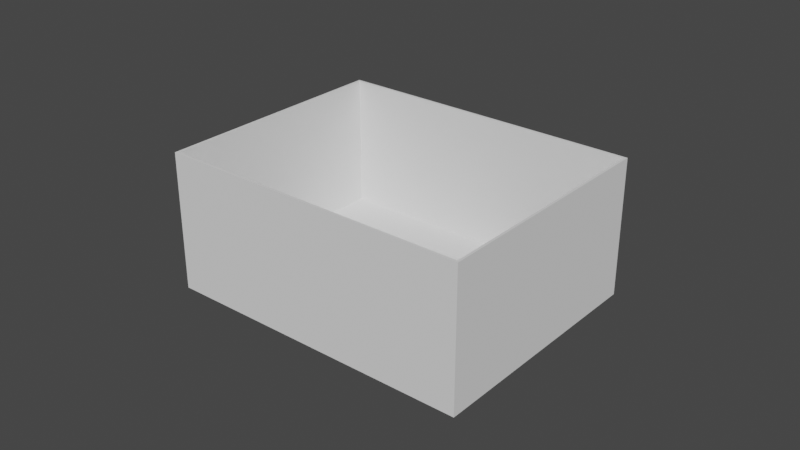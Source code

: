 # Source: 00004629_adb914cf34184b4c9d4e55a5_trimesh_000.blend  (saved by Blender 2.90.8; exported with 4.5.12 LTS)
import bpy
from mathutils import Matrix  # noqa: F401  (used for matrix-valued properties, if any)

bpy.ops.wm.read_factory_settings(use_empty=True)
scene = bpy.context.scene
scene.name = 'Scene'

# ---- collections
col_collection = bpy.data.collections.new('Collection'); scene.collection.children.link(col_collection)

# ---- world
world_world = bpy.data.worlds.new('World'); scene.world = world_world
world_world.use_nodes = True; world_world.node_tree.nodes.clear()
_N = world_world.node_tree.nodes; _L = world_world.node_tree.links
n0 = _N.new('ShaderNodeOutputWorld'); n0.name = 'World Output'; n0.location = (300, 300)
n1 = _N.new('ShaderNodeBackground'); n1.name = 'Background'; n1.location = (10, 300)
n1.inputs[0].default_value = (0.05088, 0.05088, 0.05088, 1.0)
_L.new(n1.outputs[0], n0.inputs[0])
n0.is_active_output = True
world_world.color = (0.05088, 0.05088, 0.05088)
world_world.use_sun_shadow = False
world_world.sun_shadow_jitter_overblur = 0.0

# ---- meshes
me_00004629_adb914cf34184b4c9d4e55a5_trimesh_000 = bpy.data.meshes.new('00004629 Adb914Cf34184B4C9D4E55A5 Trimesh 000')
me_00004629_adb914cf34184b4c9d4e55a5_trimesh_000.from_pydata([(-0.04975, 0.03875, -0.01411), (-0.04975, -0.03875, -0.01411), (0.04975, 0.03875, -0.01411), (0.04975, -0.03875, -0.01411), (0.04975, -0.03875, 0.02909), (-0.04975, -0.03875, 0.02909), (-0.04975, 0.03875, 0.02909), (0.04975, 0.03875, 0.02909), (-0.0505, 0.0395, 0.02909), (0.0505, 0.0395, 0.02909), (-0.0505, 0.0395, -0.01541), (0.0505, 0.0395, -0.01541), (0.0505, -0.0395, 0.02909), (0.0505, -0.0395, -0.01541), (-0.0505, -0.0395, 0.02909), (-0.0505, -0.0395, -0.01541)], [], [(0, 1, 2), (1, 3, 2), (3, 1, 4), (1, 5, 4), (0, 2, 6), (2, 7, 6), (2, 3, 7), (3, 4, 7), (8, 9, 10), (9, 11, 10), (9, 12, 11), (12, 13, 11), (14, 8, 15), (8, 10, 15), (1, 0, 5), (0, 6, 5), (12, 14, 13), (14, 15, 13), (7, 9, 6), (9, 8, 6), (6, 8, 5), (8, 14, 5), (5, 14, 4), (14, 12, 4), (4, 12, 7), (12, 9, 7), (15, 10, 13), (10, 11, 13)])
me_00004629_adb914cf34184b4c9d4e55a5_trimesh_000.use_remesh_fix_poles = True
me_00004629_adb914cf34184b4c9d4e55a5_trimesh_000.use_remesh_preserve_attributes = False
me_00004629_adb914cf34184b4c9d4e55a5_trimesh_000.use_mirror_vertex_groups = False
me_00004629_adb914cf34184b4c9d4e55a5_trimesh_000.update()

# ---- objects
ob_00004629_adb914cf34184b4c9d4e55a5_trimesh_000 = bpy.data.objects.new('00004629_adb914cf34184b4c9d4e55a5_trimesh_000', me_00004629_adb914cf34184b4c9d4e55a5_trimesh_000)

# ---- transforms, parenting, visibility, modifiers, constraints
ob_00004629_adb914cf34184b4c9d4e55a5_trimesh_000.location = (-6.157e-10, 0.0, 0.01541)
ob_00004629_adb914cf34184b4c9d4e55a5_trimesh_000.lineart.crease_threshold = 0.0

# ---- collection membership
col_collection.objects.link(ob_00004629_adb914cf34184b4c9d4e55a5_trimesh_000)

# ---- scene / render settings (as saved in the file)
scene.frame_start = 1; scene.frame_end = 250; scene.frame_set(1)
scene.render.engine = 'BLENDER_EEVEE_NEXT'
scene.cycles.use_denoising = False
scene.cycles.samples = 128
scene.cycles.sampling_pattern = 'TABULATED_SOBOL'
scene.cycles.use_adaptive_sampling = False
scene.cycles.use_light_tree = False
scene.view_settings.view_transform = 'Filmic'
bpy.context.view_layer.update()

# ---- added for rendering (the .blend has no active camera and no usable light): camera, sun
cam_auto = bpy.data.cameras.new('AutoCamera')
cam_auto.lens = 50.0
cam_auto.sensor_width = 36.0
cam_auto.clip_end = 1000.0
ob_auto_camera = bpy.data.objects.new('AutoCamera', cam_auto)
scene.collection.objects.link(ob_auto_camera)
ob_auto_camera.location = (0.185045, -0.222054, 0.170286)
ob_auto_camera.rotation_euler = (1.09748, -7.21219e-08, 0.694738)
scene.camera = ob_auto_camera
light_auto_sun = bpy.data.lights.new('AutoSun', 'SUN')
light_auto_sun.energy = 3.0
light_auto_sun.angle = 0.0523599
ob_auto_sun = bpy.data.objects.new('AutoSun', light_auto_sun)
scene.collection.objects.link(ob_auto_sun)
ob_auto_sun.rotation_euler = (0.872665, 0.174533, 0.523599)
bpy.context.view_layer.update()
